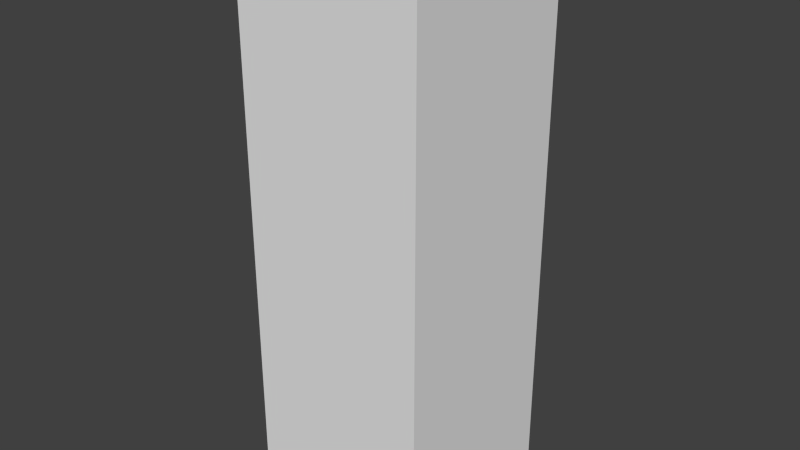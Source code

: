 # Source: cannon.blend  (saved by Blender 2.75.0; exported with 4.5.12 LTS)
import bpy
from mathutils import Matrix  # noqa: F401  (used for matrix-valued properties, if any)

bpy.ops.wm.read_factory_settings(use_empty=True)
scene = bpy.context.scene
scene.name = 'Scene'

# ---- collections
col_collection_1 = bpy.data.collections.new('Collection 1'); scene.collection.children.link(col_collection_1)

# ---- materials (node trees are filled in below, after node groups)
mat_material = bpy.data.materials.new('Material')
mat_material.alpha_threshold = 0.0
mat_material.use_transparent_shadow = False
mat_material.roughness = 0.5
mat_material.line_color = (0.0, 0.0, 0.0, 1.0)

# ---- material node trees

# ---- world
world_world = bpy.data.worlds.new('World'); scene.world = world_world
world_world.color = (0.05088, 0.05088, 0.05088)
world_world.use_sun_shadow = False
world_world.sun_shadow_jitter_overblur = 0.0
world_world.cycles.sampling_method = 'MANUAL'
world_world.cycles.sample_map_resolution = 256

# ---- meshes
me_cube = bpy.data.meshes.new('Cube')
me_cube.from_pydata([(1.0, 1.0, -1.0), (1.0, -1.0, -1.0), (-1.0, -1.0, -1.0), (-1.0, 1.0, -1.0), (1.0, 1.0, 1.0), (1.0, -1.0, 1.0), (-1.0, -1.0, 1.0), (-1.0, 1.0, 1.0)], [], [(0, 1, 2, 3), (4, 7, 6, 5), (0, 4, 5, 1), (1, 5, 6, 2), (2, 6, 7, 3), (4, 0, 3, 7)])
me_cube.materials.append(mat_material)
me_cube.use_remesh_preserve_volume = False
me_cube.use_remesh_preserve_attributes = False
me_cube.use_mirror_vertex_groups = False
me_cube.update()

# ---- objects
ob_cube = bpy.data.objects.new('Cube', me_cube)

# ---- transforms, parenting, visibility, modifiers, constraints
ob_cube.location = (0.0, 0.0, 1.9)
ob_cube.scale = (0.5, 0.5, 1.5)
ob_cube.lock_rotations_4d = False
ob_cube.empty_display_type = 'ARROWS'
ob_cube.lineart.crease_threshold = 0.0

# ---- collection membership
col_collection_1.objects.link(ob_cube)

# ---- scene / render settings (as saved in the file)
scene.frame_start = 1; scene.frame_end = 250; scene.frame_set(1)
scene.render.engine = 'BLENDER_EEVEE_NEXT'
scene.render.resolution_percentage = 50
scene.render.dither_intensity = 0.0
scene.cycles.use_denoising = False
scene.cycles.samples = 10
scene.cycles.sampling_pattern = 'TABULATED_SOBOL'
scene.cycles.light_sampling_threshold = 0.0
scene.cycles.use_adaptive_sampling = False
scene.cycles.use_light_tree = False
scene.cycles.blur_glossy = 0.0
scene.cycles.pixel_filter_type = 'GAUSSIAN'
scene.cycles.sample_clamp_indirect = 0.0
scene.view_settings.view_transform = 'Standard'
bpy.context.view_layer.update()

# ---- added for rendering (the .blend has no active camera and no usable light): camera, sun
cam_auto = bpy.data.cameras.new('AutoCamera')
cam_auto.lens = 50.0
cam_auto.sensor_width = 36.0
cam_auto.clip_end = 1000.0
ob_auto_camera = bpy.data.objects.new('AutoCamera', cam_auto)
scene.collection.objects.link(ob_auto_camera)
ob_auto_camera.location = (3.06862, -3.68235, 4.3549)
ob_auto_camera.rotation_euler = (1.09748, -7.21219e-08, 0.694738)
scene.camera = ob_auto_camera
light_auto_sun = bpy.data.lights.new('AutoSun', 'SUN')
light_auto_sun.energy = 3.0
light_auto_sun.angle = 0.0523599
ob_auto_sun = bpy.data.objects.new('AutoSun', light_auto_sun)
scene.collection.objects.link(ob_auto_sun)
ob_auto_sun.rotation_euler = (0.872665, 0.174533, 0.523599)
bpy.context.view_layer.update()
